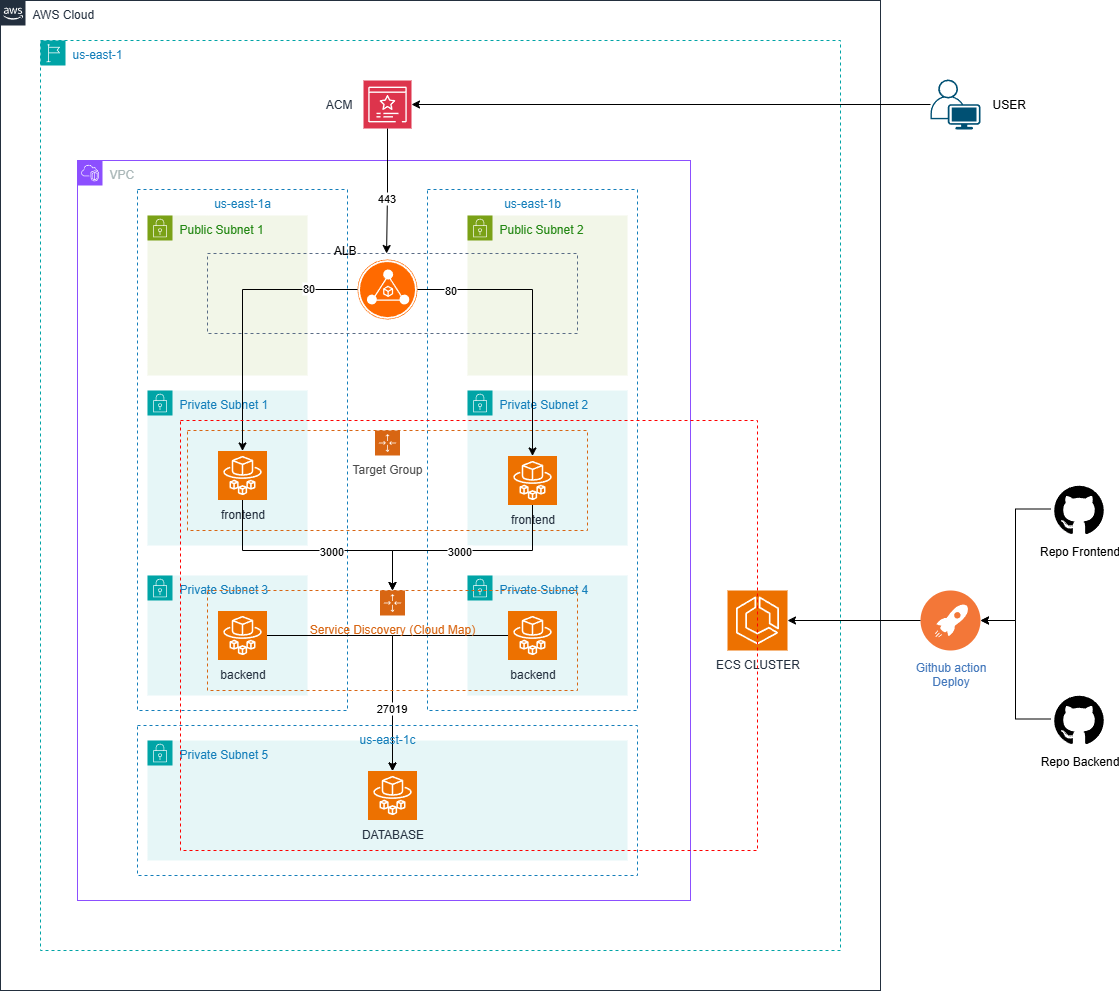

The diagram above was exported from draw.io. Its source (the exported page's mxGraphModel, read from the mxfile embedded in the PNG):
<mxGraphModel dx="2066" dy="1151" grid="1" gridSize="10" guides="1" tooltips="1" connect="1" arrows="1" fold="1" page="1" pageScale="1" pageWidth="827" pageHeight="1169" math="0" shadow="0">
  <root>
    <mxCell id="0" />
    <mxCell id="1" parent="0" />
    <mxCell id="zx0GqVeABGqG2hAfZbHg-1" value="AWS Cloud" style="points=[[0,0],[0.25,0],[0.5,0],[0.75,0],[1,0],[1,0.25],[1,0.5],[1,0.75],[1,1],[0.75,1],[0.5,1],[0.25,1],[0,1],[0,0.75],[0,0.5],[0,0.25]];outlineConnect=0;gradientColor=none;html=1;whiteSpace=wrap;fontSize=12;fontStyle=0;container=1;pointerEvents=0;collapsible=0;recursiveResize=0;shape=mxgraph.aws4.group;grIcon=mxgraph.aws4.group_aws_cloud_alt;strokeColor=#232F3E;fillColor=none;verticalAlign=top;align=left;spacingLeft=30;fontColor=#232F3E;dashed=0;" parent="1" vertex="1">
      <mxGeometry x="40" y="200" width="880" height="990" as="geometry" />
    </mxCell>
    <mxCell id="zx0GqVeABGqG2hAfZbHg-3" value="us-east-1" style="points=[[0,0],[0.25,0],[0.5,0],[0.75,0],[1,0],[1,0.25],[1,0.5],[1,0.75],[1,1],[0.75,1],[0.5,1],[0.25,1],[0,1],[0,0.75],[0,0.5],[0,0.25]];outlineConnect=0;gradientColor=none;html=1;whiteSpace=wrap;fontSize=12;fontStyle=0;container=1;pointerEvents=0;collapsible=0;recursiveResize=0;shape=mxgraph.aws4.group;grIcon=mxgraph.aws4.group_region;strokeColor=#00A4A6;fillColor=none;verticalAlign=top;align=left;spacingLeft=30;fontColor=#147EBA;dashed=1;" parent="zx0GqVeABGqG2hAfZbHg-1" vertex="1">
      <mxGeometry x="40" y="40" width="800" height="910" as="geometry" />
    </mxCell>
    <mxCell id="zx0GqVeABGqG2hAfZbHg-4" value="VPC" style="points=[[0,0],[0.25,0],[0.5,0],[0.75,0],[1,0],[1,0.25],[1,0.5],[1,0.75],[1,1],[0.75,1],[0.5,1],[0.25,1],[0,1],[0,0.75],[0,0.5],[0,0.25]];outlineConnect=0;gradientColor=none;html=1;whiteSpace=wrap;fontSize=12;fontStyle=0;container=1;pointerEvents=0;collapsible=0;recursiveResize=0;shape=mxgraph.aws4.group;grIcon=mxgraph.aws4.group_vpc2;strokeColor=#8C4FFF;fillColor=none;verticalAlign=top;align=left;spacingLeft=30;fontColor=#AAB7B8;dashed=0;" parent="zx0GqVeABGqG2hAfZbHg-3" vertex="1">
      <mxGeometry x="37" y="120" width="613" height="740" as="geometry" />
    </mxCell>
    <mxCell id="zx0GqVeABGqG2hAfZbHg-18" value="us-east-1a" style="fillColor=none;strokeColor=#147EBA;dashed=1;verticalAlign=top;fontStyle=0;fontColor=#147EBA;whiteSpace=wrap;html=1;" parent="zx0GqVeABGqG2hAfZbHg-4" vertex="1">
      <mxGeometry x="60" y="29" width="210" height="521" as="geometry" />
    </mxCell>
    <mxCell id="zx0GqVeABGqG2hAfZbHg-19" value="us-east-1b" style="fillColor=none;strokeColor=#147EBA;dashed=1;verticalAlign=top;fontStyle=0;fontColor=#147EBA;whiteSpace=wrap;html=1;" parent="zx0GqVeABGqG2hAfZbHg-4" vertex="1">
      <mxGeometry x="350" y="29" width="210" height="521" as="geometry" />
    </mxCell>
    <mxCell id="zx0GqVeABGqG2hAfZbHg-6" value="Public Subnet 1" style="points=[[0,0],[0.25,0],[0.5,0],[0.75,0],[1,0],[1,0.25],[1,0.5],[1,0.75],[1,1],[0.75,1],[0.5,1],[0.25,1],[0,1],[0,0.75],[0,0.5],[0,0.25]];outlineConnect=0;gradientColor=none;html=1;whiteSpace=wrap;fontSize=12;fontStyle=0;container=1;pointerEvents=0;collapsible=0;recursiveResize=0;shape=mxgraph.aws4.group;grIcon=mxgraph.aws4.group_security_group;grStroke=0;strokeColor=#7AA116;fillColor=#F2F6E8;verticalAlign=top;align=left;spacingLeft=30;fontColor=#248814;dashed=0;" parent="zx0GqVeABGqG2hAfZbHg-4" vertex="1">
      <mxGeometry x="70" y="55" width="160" height="160" as="geometry" />
    </mxCell>
    <mxCell id="zx0GqVeABGqG2hAfZbHg-5" value="Public Subnet 2" style="points=[[0,0],[0.25,0],[0.5,0],[0.75,0],[1,0],[1,0.25],[1,0.5],[1,0.75],[1,1],[0.75,1],[0.5,1],[0.25,1],[0,1],[0,0.75],[0,0.5],[0,0.25]];outlineConnect=0;gradientColor=none;html=1;whiteSpace=wrap;fontSize=12;fontStyle=0;container=1;pointerEvents=0;collapsible=0;recursiveResize=0;shape=mxgraph.aws4.group;grIcon=mxgraph.aws4.group_security_group;grStroke=0;strokeColor=#7AA116;fillColor=#F2F6E8;verticalAlign=top;align=left;spacingLeft=30;fontColor=#248814;dashed=0;" parent="zx0GqVeABGqG2hAfZbHg-4" vertex="1">
      <mxGeometry x="390" y="55" width="160" height="160" as="geometry" />
    </mxCell>
    <mxCell id="zx0GqVeABGqG2hAfZbHg-11" value="" style="fillColor=none;strokeColor=#5A6C86;dashed=1;verticalAlign=top;fontStyle=0;fontColor=#5A6C86;whiteSpace=wrap;html=1;" parent="zx0GqVeABGqG2hAfZbHg-4" vertex="1">
      <mxGeometry x="130" y="93" width="370" height="80" as="geometry" />
    </mxCell>
    <mxCell id="zx0GqVeABGqG2hAfZbHg-9" value="ALB" style="points=[];aspect=fixed;html=1;align=right;shadow=0;dashed=0;fillColor=#FF6A00;strokeColor=none;shape=mxgraph.alibaba_cloud.alb_application_load_balancer_02;labelPosition=left;verticalLabelPosition=top;verticalAlign=bottom;" parent="zx0GqVeABGqG2hAfZbHg-4" vertex="1">
      <mxGeometry x="280" y="99" width="60" height="60" as="geometry" />
    </mxCell>
    <mxCell id="zx0GqVeABGqG2hAfZbHg-13" value="Private Subnet 1" style="points=[[0,0],[0.25,0],[0.5,0],[0.75,0],[1,0],[1,0.25],[1,0.5],[1,0.75],[1,1],[0.75,1],[0.5,1],[0.25,1],[0,1],[0,0.75],[0,0.5],[0,0.25]];outlineConnect=0;gradientColor=none;html=1;whiteSpace=wrap;fontSize=12;fontStyle=0;container=1;pointerEvents=0;collapsible=0;recursiveResize=0;shape=mxgraph.aws4.group;grIcon=mxgraph.aws4.group_security_group;grStroke=0;strokeColor=#00A4A6;fillColor=#E6F6F7;verticalAlign=top;align=left;spacingLeft=30;fontColor=#147EBA;dashed=0;" parent="zx0GqVeABGqG2hAfZbHg-4" vertex="1">
      <mxGeometry x="70" y="230" width="160" height="155" as="geometry" />
    </mxCell>
    <mxCell id="zx0GqVeABGqG2hAfZbHg-14" value="Private Subnet 2" style="points=[[0,0],[0.25,0],[0.5,0],[0.75,0],[1,0],[1,0.25],[1,0.5],[1,0.75],[1,1],[0.75,1],[0.5,1],[0.25,1],[0,1],[0,0.75],[0,0.5],[0,0.25]];outlineConnect=0;gradientColor=none;html=1;whiteSpace=wrap;fontSize=12;fontStyle=0;container=1;pointerEvents=0;collapsible=0;recursiveResize=0;shape=mxgraph.aws4.group;grIcon=mxgraph.aws4.group_security_group;grStroke=0;strokeColor=#00A4A6;fillColor=#E6F6F7;verticalAlign=top;align=left;spacingLeft=30;fontColor=#147EBA;dashed=0;" parent="zx0GqVeABGqG2hAfZbHg-4" vertex="1">
      <mxGeometry x="390" y="230" width="160" height="155" as="geometry" />
    </mxCell>
    <mxCell id="zx0GqVeABGqG2hAfZbHg-15" value="Private Subnet 3" style="points=[[0,0],[0.25,0],[0.5,0],[0.75,0],[1,0],[1,0.25],[1,0.5],[1,0.75],[1,1],[0.75,1],[0.5,1],[0.25,1],[0,1],[0,0.75],[0,0.5],[0,0.25]];outlineConnect=0;gradientColor=none;html=1;whiteSpace=wrap;fontSize=12;fontStyle=0;container=1;pointerEvents=0;collapsible=0;recursiveResize=0;shape=mxgraph.aws4.group;grIcon=mxgraph.aws4.group_security_group;grStroke=0;strokeColor=#00A4A6;fillColor=#E6F6F7;verticalAlign=top;align=left;spacingLeft=30;fontColor=#147EBA;dashed=0;" parent="zx0GqVeABGqG2hAfZbHg-4" vertex="1">
      <mxGeometry x="70" y="415" width="160" height="120" as="geometry" />
    </mxCell>
    <mxCell id="zx0GqVeABGqG2hAfZbHg-28" value="backend" style="sketch=0;points=[[0,0,0],[0.25,0,0],[0.5,0,0],[0.75,0,0],[1,0,0],[0,1,0],[0.25,1,0],[0.5,1,0],[0.75,1,0],[1,1,0],[0,0.25,0],[0,0.5,0],[0,0.75,0],[1,0.25,0],[1,0.5,0],[1,0.75,0]];outlineConnect=0;fontColor=#232F3E;fillColor=#ED7100;strokeColor=#ffffff;dashed=0;verticalLabelPosition=bottom;verticalAlign=top;align=center;html=1;fontSize=12;fontStyle=0;aspect=fixed;shape=mxgraph.aws4.resourceIcon;resIcon=mxgraph.aws4.fargate;" parent="zx0GqVeABGqG2hAfZbHg-15" vertex="1">
      <mxGeometry x="70.5" y="35.5" width="49" height="49" as="geometry" />
    </mxCell>
    <mxCell id="zx0GqVeABGqG2hAfZbHg-16" value="Private Subnet 4" style="points=[[0,0],[0.25,0],[0.5,0],[0.75,0],[1,0],[1,0.25],[1,0.5],[1,0.75],[1,1],[0.75,1],[0.5,1],[0.25,1],[0,1],[0,0.75],[0,0.5],[0,0.25]];outlineConnect=0;gradientColor=none;html=1;whiteSpace=wrap;fontSize=12;fontStyle=0;container=1;pointerEvents=0;collapsible=0;recursiveResize=0;shape=mxgraph.aws4.group;grIcon=mxgraph.aws4.group_security_group;grStroke=0;strokeColor=#00A4A6;fillColor=#E6F6F7;verticalAlign=top;align=left;spacingLeft=30;fontColor=#147EBA;dashed=0;" parent="zx0GqVeABGqG2hAfZbHg-4" vertex="1">
      <mxGeometry x="390" y="415" width="160" height="120" as="geometry" />
    </mxCell>
    <mxCell id="zx0GqVeABGqG2hAfZbHg-17" value="Private Subnet 5" style="points=[[0,0],[0.25,0],[0.5,0],[0.75,0],[1,0],[1,0.25],[1,0.5],[1,0.75],[1,1],[0.75,1],[0.5,1],[0.25,1],[0,1],[0,0.75],[0,0.5],[0,0.25]];outlineConnect=0;gradientColor=none;html=1;whiteSpace=wrap;fontSize=12;fontStyle=0;container=1;pointerEvents=0;collapsible=0;recursiveResize=0;shape=mxgraph.aws4.group;grIcon=mxgraph.aws4.group_security_group;grStroke=0;strokeColor=#00A4A6;fillColor=#E6F6F7;verticalAlign=top;align=left;spacingLeft=30;fontColor=#147EBA;dashed=0;" parent="zx0GqVeABGqG2hAfZbHg-4" vertex="1">
      <mxGeometry x="70" y="580" width="480" height="120" as="geometry" />
    </mxCell>
    <mxCell id="zx0GqVeABGqG2hAfZbHg-29" value="backend" style="sketch=0;points=[[0,0,0],[0.25,0,0],[0.5,0,0],[0.75,0,0],[1,0,0],[0,1,0],[0.25,1,0],[0.5,1,0],[0.75,1,0],[1,1,0],[0,0.25,0],[0,0.5,0],[0,0.75,0],[1,0.25,0],[1,0.5,0],[1,0.75,0]];outlineConnect=0;fontColor=#232F3E;fillColor=#ED7100;strokeColor=#ffffff;dashed=0;verticalLabelPosition=bottom;verticalAlign=top;align=center;html=1;fontSize=12;fontStyle=0;aspect=fixed;shape=mxgraph.aws4.resourceIcon;resIcon=mxgraph.aws4.fargate;" parent="zx0GqVeABGqG2hAfZbHg-4" vertex="1">
      <mxGeometry x="430.5" y="450.5" width="49" height="49" as="geometry" />
    </mxCell>
    <mxCell id="zx0GqVeABGqG2hAfZbHg-32" value="DATABASE" style="sketch=0;points=[[0,0,0],[0.25,0,0],[0.5,0,0],[0.75,0,0],[1,0,0],[0,1,0],[0.25,1,0],[0.5,1,0],[0.75,1,0],[1,1,0],[0,0.25,0],[0,0.5,0],[0,0.75,0],[1,0.25,0],[1,0.5,0],[1,0.75,0]];outlineConnect=0;fontColor=#232F3E;fillColor=#ED7100;strokeColor=#ffffff;dashed=0;verticalLabelPosition=bottom;verticalAlign=top;align=center;html=1;fontSize=12;fontStyle=0;aspect=fixed;shape=mxgraph.aws4.resourceIcon;resIcon=mxgraph.aws4.fargate;" parent="zx0GqVeABGqG2hAfZbHg-4" vertex="1">
      <mxGeometry x="290.5" y="610.5" width="49" height="49" as="geometry" />
    </mxCell>
    <mxCell id="zx0GqVeABGqG2hAfZbHg-33" style="edgeStyle=orthogonalEdgeStyle;rounded=0;orthogonalLoop=1;jettySize=auto;html=1;entryX=0.5;entryY=0;entryDx=0;entryDy=0;entryPerimeter=0;" parent="zx0GqVeABGqG2hAfZbHg-4" source="zx0GqVeABGqG2hAfZbHg-28" target="zx0GqVeABGqG2hAfZbHg-32" edge="1">
      <mxGeometry relative="1" as="geometry" />
    </mxCell>
    <mxCell id="zx0GqVeABGqG2hAfZbHg-34" style="edgeStyle=orthogonalEdgeStyle;rounded=0;orthogonalLoop=1;jettySize=auto;html=1;entryX=0.5;entryY=0;entryDx=0;entryDy=0;entryPerimeter=0;" parent="zx0GqVeABGqG2hAfZbHg-4" source="zx0GqVeABGqG2hAfZbHg-29" target="zx0GqVeABGqG2hAfZbHg-32" edge="1">
      <mxGeometry relative="1" as="geometry" />
    </mxCell>
    <mxCell id="aH15nixvDguGzn8wOLa_-11" value="27019" style="edgeLabel;html=1;align=center;verticalAlign=middle;resizable=0;points=[];" vertex="1" connectable="0" parent="zx0GqVeABGqG2hAfZbHg-34">
      <mxGeometry x="0.4996" y="-2" relative="1" as="geometry">
        <mxPoint as="offset" />
      </mxGeometry>
    </mxCell>
    <mxCell id="zx0GqVeABGqG2hAfZbHg-37" value="Service Discovery (Cloud Map)" style="points=[[0,0],[0.25,0],[0.5,0],[0.75,0],[1,0],[1,0.25],[1,0.5],[1,0.75],[1,1],[0.75,1],[0.5,1],[0.25,1],[0,1],[0,0.75],[0,0.5],[0,0.25]];outlineConnect=0;gradientColor=none;html=1;whiteSpace=wrap;fontSize=12;fontStyle=0;container=1;pointerEvents=0;collapsible=0;recursiveResize=0;shape=mxgraph.aws4.groupCenter;grIcon=mxgraph.aws4.group_auto_scaling_group;grStroke=1;strokeColor=#D86613;fillColor=none;verticalAlign=top;align=center;fontColor=#D86613;dashed=1;spacingTop=25;" parent="zx0GqVeABGqG2hAfZbHg-4" vertex="1">
      <mxGeometry x="130" y="430" width="370" height="100" as="geometry" />
    </mxCell>
    <mxCell id="zx0GqVeABGqG2hAfZbHg-27" value="us-east-1c" style="fillColor=none;strokeColor=#147EBA;dashed=1;verticalAlign=top;fontStyle=0;fontColor=#147EBA;whiteSpace=wrap;html=1;" parent="zx0GqVeABGqG2hAfZbHg-4" vertex="1">
      <mxGeometry x="60" y="565" width="500" height="150" as="geometry" />
    </mxCell>
    <mxCell id="zx0GqVeABGqG2hAfZbHg-7" value="ACM" style="sketch=0;points=[[0,0,0],[0.25,0,0],[0.5,0,0],[0.75,0,0],[1,0,0],[0,1,0],[0.25,1,0],[0.5,1,0],[0.75,1,0],[1,1,0],[0,0.25,0],[0,0.5,0],[0,0.75,0],[1,0.25,0],[1,0.5,0],[1,0.75,0]];outlineConnect=0;fontColor=#232F3E;fillColor=#DD344C;strokeColor=#ffffff;dashed=0;verticalLabelPosition=middle;verticalAlign=middle;align=right;html=1;fontSize=12;fontStyle=0;aspect=fixed;shape=mxgraph.aws4.resourceIcon;resIcon=mxgraph.aws4.certificate_manager_3;labelPosition=left;spacingRight=10;spacingLeft=10;" parent="zx0GqVeABGqG2hAfZbHg-3" vertex="1">
      <mxGeometry x="323" y="40" width="48" height="48" as="geometry" />
    </mxCell>
    <mxCell id="zx0GqVeABGqG2hAfZbHg-12" style="edgeStyle=orthogonalEdgeStyle;rounded=0;orthogonalLoop=1;jettySize=auto;html=1;entryX=0.484;entryY=0;entryDx=0;entryDy=0;entryPerimeter=0;" parent="zx0GqVeABGqG2hAfZbHg-3" source="zx0GqVeABGqG2hAfZbHg-7" target="zx0GqVeABGqG2hAfZbHg-11" edge="1">
      <mxGeometry relative="1" as="geometry" />
    </mxCell>
    <mxCell id="zx0GqVeABGqG2hAfZbHg-41" value="443" style="edgeLabel;html=1;align=center;verticalAlign=middle;resizable=0;points=[];" parent="zx0GqVeABGqG2hAfZbHg-12" vertex="1" connectable="0">
      <mxGeometry x="0.1154" y="-1" relative="1" as="geometry">
        <mxPoint as="offset" />
      </mxGeometry>
    </mxCell>
    <mxCell id="zx0GqVeABGqG2hAfZbHg-20" value="Target Group" style="points=[[0,0],[0.25,0],[0.5,0],[0.75,0],[1,0],[1,0.25],[1,0.5],[1,0.75],[1,1],[0.75,1],[0.5,1],[0.25,1],[0,1],[0,0.75],[0,0.5],[0,0.25]];outlineConnect=0;gradientColor=none;html=1;whiteSpace=wrap;fontSize=12;fontStyle=0;container=1;pointerEvents=0;collapsible=0;recursiveResize=0;shape=mxgraph.aws4.groupCenter;grIcon=mxgraph.aws4.group_auto_scaling_group;grStroke=1;strokeColor=#D86613;fillColor=none;verticalAlign=top;align=center;fontColor=#4D4D4D;dashed=1;spacingTop=25;" parent="zx0GqVeABGqG2hAfZbHg-3" vertex="1">
      <mxGeometry x="147" y="390" width="400" height="100" as="geometry" />
    </mxCell>
    <mxCell id="zx0GqVeABGqG2hAfZbHg-23" value="frontend" style="sketch=0;points=[[0,0,0],[0.25,0,0],[0.5,0,0],[0.75,0,0],[1,0,0],[0,1,0],[0.25,1,0],[0.5,1,0],[0.75,1,0],[1,1,0],[0,0.25,0],[0,0.5,0],[0,0.75,0],[1,0.25,0],[1,0.5,0],[1,0.75,0]];outlineConnect=0;fontColor=#232F3E;fillColor=#ED7100;strokeColor=#ffffff;dashed=0;verticalLabelPosition=bottom;verticalAlign=top;align=center;html=1;fontSize=12;fontStyle=0;aspect=fixed;shape=mxgraph.aws4.resourceIcon;resIcon=mxgraph.aws4.fargate;" parent="zx0GqVeABGqG2hAfZbHg-20" vertex="1">
      <mxGeometry x="320.5" y="25.5" width="49" height="49" as="geometry" />
    </mxCell>
    <mxCell id="zx0GqVeABGqG2hAfZbHg-22" value="frontend" style="sketch=0;points=[[0,0,0],[0.25,0,0],[0.5,0,0],[0.75,0,0],[1,0,0],[0,1,0],[0.25,1,0],[0.5,1,0],[0.75,1,0],[1,1,0],[0,0.25,0],[0,0.5,0],[0,0.75,0],[1,0.25,0],[1,0.5,0],[1,0.75,0]];outlineConnect=0;fontColor=#232F3E;fillColor=#ED7100;strokeColor=#ffffff;dashed=0;verticalLabelPosition=bottom;verticalAlign=top;align=center;html=1;fontSize=12;fontStyle=0;aspect=fixed;shape=mxgraph.aws4.resourceIcon;resIcon=mxgraph.aws4.fargate;" parent="zx0GqVeABGqG2hAfZbHg-20" vertex="1">
      <mxGeometry x="30.5" y="20.5" width="49" height="49" as="geometry" />
    </mxCell>
    <mxCell id="zx0GqVeABGqG2hAfZbHg-25" style="edgeStyle=orthogonalEdgeStyle;rounded=0;orthogonalLoop=1;jettySize=auto;html=1;entryX=0.5;entryY=0;entryDx=0;entryDy=0;entryPerimeter=0;" parent="zx0GqVeABGqG2hAfZbHg-3" source="zx0GqVeABGqG2hAfZbHg-9" target="zx0GqVeABGqG2hAfZbHg-23" edge="1">
      <mxGeometry relative="1" as="geometry" />
    </mxCell>
    <mxCell id="zx0GqVeABGqG2hAfZbHg-40" value="80" style="edgeLabel;html=1;align=center;verticalAlign=middle;resizable=0;points=[];" parent="zx0GqVeABGqG2hAfZbHg-25" vertex="1" connectable="0">
      <mxGeometry x="-0.7717" relative="1" as="geometry">
        <mxPoint as="offset" />
      </mxGeometry>
    </mxCell>
    <mxCell id="zx0GqVeABGqG2hAfZbHg-31" style="edgeStyle=orthogonalEdgeStyle;rounded=0;orthogonalLoop=1;jettySize=auto;html=1;entryX=0.5;entryY=0;entryDx=0;entryDy=0;" parent="zx0GqVeABGqG2hAfZbHg-3" source="zx0GqVeABGqG2hAfZbHg-23" target="zx0GqVeABGqG2hAfZbHg-37" edge="1">
      <mxGeometry relative="1" as="geometry">
        <Array as="points">
          <mxPoint x="492" y="510" />
          <mxPoint x="352" y="510" />
        </Array>
      </mxGeometry>
    </mxCell>
    <mxCell id="aH15nixvDguGzn8wOLa_-10" value="3000" style="edgeLabel;html=1;align=center;verticalAlign=middle;resizable=0;points=[];" vertex="1" connectable="0" parent="zx0GqVeABGqG2hAfZbHg-31">
      <mxGeometry x="0.1367" relative="1" as="geometry">
        <mxPoint x="9" as="offset" />
      </mxGeometry>
    </mxCell>
    <mxCell id="zx0GqVeABGqG2hAfZbHg-24" style="edgeStyle=orthogonalEdgeStyle;rounded=0;orthogonalLoop=1;jettySize=auto;html=1;entryX=0.5;entryY=0;entryDx=0;entryDy=0;entryPerimeter=0;" parent="zx0GqVeABGqG2hAfZbHg-3" source="zx0GqVeABGqG2hAfZbHg-9" target="zx0GqVeABGqG2hAfZbHg-22" edge="1">
      <mxGeometry relative="1" as="geometry" />
    </mxCell>
    <mxCell id="zx0GqVeABGqG2hAfZbHg-42" value="80" style="edgeLabel;html=1;align=center;verticalAlign=middle;resizable=0;points=[];" parent="zx0GqVeABGqG2hAfZbHg-24" vertex="1" connectable="0">
      <mxGeometry x="-0.6387" y="-2" relative="1" as="geometry">
        <mxPoint as="offset" />
      </mxGeometry>
    </mxCell>
    <mxCell id="zx0GqVeABGqG2hAfZbHg-30" style="edgeStyle=orthogonalEdgeStyle;rounded=0;orthogonalLoop=1;jettySize=auto;html=1;entryX=0.5;entryY=0;entryDx=0;entryDy=0;" parent="zx0GqVeABGqG2hAfZbHg-3" source="zx0GqVeABGqG2hAfZbHg-22" target="zx0GqVeABGqG2hAfZbHg-37" edge="1">
      <mxGeometry relative="1" as="geometry">
        <Array as="points">
          <mxPoint x="202" y="510" />
          <mxPoint x="352" y="510" />
        </Array>
      </mxGeometry>
    </mxCell>
    <mxCell id="aH15nixvDguGzn8wOLa_-9" value="3000" style="edgeLabel;html=1;align=center;verticalAlign=middle;resizable=0;points=[];" vertex="1" connectable="0" parent="zx0GqVeABGqG2hAfZbHg-30">
      <mxGeometry x="0.4036" relative="1" as="geometry">
        <mxPoint x="-30" as="offset" />
      </mxGeometry>
    </mxCell>
    <mxCell id="zx0GqVeABGqG2hAfZbHg-35" value="ECS CLUSTER" style="sketch=0;points=[[0,0,0],[0.25,0,0],[0.5,0,0],[0.75,0,0],[1,0,0],[0,1,0],[0.25,1,0],[0.5,1,0],[0.75,1,0],[1,1,0],[0,0.25,0],[0,0.5,0],[0,0.75,0],[1,0.25,0],[1,0.5,0],[1,0.75,0]];outlineConnect=0;fontColor=#232F3E;fillColor=#ED7100;strokeColor=#ffffff;dashed=0;verticalLabelPosition=bottom;verticalAlign=top;align=center;html=1;fontSize=12;fontStyle=0;aspect=fixed;shape=mxgraph.aws4.resourceIcon;resIcon=mxgraph.aws4.ecs;" parent="zx0GqVeABGqG2hAfZbHg-3" vertex="1">
      <mxGeometry x="687" y="550" width="60" height="60" as="geometry" />
    </mxCell>
    <mxCell id="zx0GqVeABGqG2hAfZbHg-36" value="" style="fillColor=none;strokeColor=#FF0000;dashed=1;verticalAlign=top;fontStyle=0;whiteSpace=wrap;html=1;" parent="zx0GqVeABGqG2hAfZbHg-3" vertex="1">
      <mxGeometry x="140" y="380" width="577" height="430" as="geometry" />
    </mxCell>
    <mxCell id="zx0GqVeABGqG2hAfZbHg-2" value="USER" style="points=[[0.35,0,0],[0.98,0.51,0],[1,0.71,0],[0.67,1,0],[0,0.795,0],[0,0.65,0]];verticalLabelPosition=middle;sketch=0;html=1;verticalAlign=middle;aspect=fixed;align=left;pointerEvents=1;shape=mxgraph.cisco19.user;fillColor=#005073;strokeColor=none;labelPosition=right;spacingLeft=10;" parent="1" vertex="1">
      <mxGeometry x="970" y="279" width="50" height="50" as="geometry" />
    </mxCell>
    <mxCell id="aH15nixvDguGzn8wOLa_-1" style="edgeStyle=orthogonalEdgeStyle;rounded=0;orthogonalLoop=1;jettySize=auto;html=1;entryX=1;entryY=0.5;entryDx=0;entryDy=0;entryPerimeter=0;" edge="1" parent="1" source="zx0GqVeABGqG2hAfZbHg-2" target="zx0GqVeABGqG2hAfZbHg-7">
      <mxGeometry relative="1" as="geometry" />
    </mxCell>
    <mxCell id="aH15nixvDguGzn8wOLa_-6" style="edgeStyle=orthogonalEdgeStyle;rounded=0;orthogonalLoop=1;jettySize=auto;html=1;entryX=1;entryY=0.5;entryDx=0;entryDy=0;" edge="1" parent="1" source="aH15nixvDguGzn8wOLa_-2" target="aH15nixvDguGzn8wOLa_-5">
      <mxGeometry relative="1" as="geometry" />
    </mxCell>
    <mxCell id="aH15nixvDguGzn8wOLa_-2" value="Repo Frontend" style="shape=image;html=1;verticalAlign=top;verticalLabelPosition=bottom;labelBackgroundColor=#ffffff;imageAspect=0;aspect=fixed;image=https://icons.diagrams.net/icon-cache1/Picons_Social-2097/github_rounded-685.svg" vertex="1" parent="1">
      <mxGeometry x="1090" y="680" width="57" height="57" as="geometry" />
    </mxCell>
    <mxCell id="aH15nixvDguGzn8wOLa_-7" style="edgeStyle=orthogonalEdgeStyle;rounded=0;orthogonalLoop=1;jettySize=auto;html=1;entryX=1;entryY=0.5;entryDx=0;entryDy=0;" edge="1" parent="1" source="aH15nixvDguGzn8wOLa_-3" target="aH15nixvDguGzn8wOLa_-5">
      <mxGeometry relative="1" as="geometry" />
    </mxCell>
    <mxCell id="aH15nixvDguGzn8wOLa_-3" value="Repo Backend" style="shape=image;html=1;verticalAlign=top;verticalLabelPosition=bottom;labelBackgroundColor=#ffffff;imageAspect=0;aspect=fixed;image=https://icons.diagrams.net/icon-cache1/Picons_Social-2097/github_rounded-685.svg" vertex="1" parent="1">
      <mxGeometry x="1090" y="890" width="57" height="57" as="geometry" />
    </mxCell>
    <mxCell id="aH15nixvDguGzn8wOLa_-5" value="Github action&lt;br&gt;Deploy" style="image;aspect=fixed;perimeter=ellipsePerimeter;html=1;align=center;shadow=0;dashed=0;fontColor=#4277BB;labelBackgroundColor=default;fontSize=12;spacingTop=3;image=img/lib/ibm/devops/continuous_deploy.svg;" vertex="1" parent="1">
      <mxGeometry x="960" y="790" width="60" height="60" as="geometry" />
    </mxCell>
    <mxCell id="aH15nixvDguGzn8wOLa_-8" style="edgeStyle=orthogonalEdgeStyle;rounded=0;orthogonalLoop=1;jettySize=auto;html=1;entryX=1;entryY=0.5;entryDx=0;entryDy=0;entryPerimeter=0;" edge="1" parent="1" source="aH15nixvDguGzn8wOLa_-5" target="zx0GqVeABGqG2hAfZbHg-35">
      <mxGeometry relative="1" as="geometry" />
    </mxCell>
  </root>
</mxGraphModel>